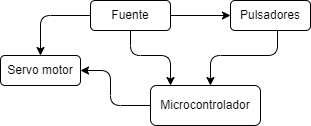

The diagram above was exported from draw.io. Its source (the exported page's mxGraphModel, read from the mxfile embedded in the PNG):
<mxGraphModel dx="854" dy="436" grid="1" gridSize="10" guides="1" tooltips="1" connect="1" arrows="1" fold="1" page="1" pageScale="1" pageWidth="827" pageHeight="1169" math="0" shadow="0">
  <root>
    <mxCell id="0" />
    <mxCell id="1" parent="0" />
    <mxCell id="4Wbo82UXdcmCIzC1Mx0o-1" value="Microcontrolador" style="rounded=1;whiteSpace=wrap;html=1;" vertex="1" parent="1">
      <mxGeometry x="350" y="230" width="110" height="40" as="geometry" />
    </mxCell>
    <mxCell id="4Wbo82UXdcmCIzC1Mx0o-2" value="Fuente" style="rounded=1;whiteSpace=wrap;html=1;" vertex="1" parent="1">
      <mxGeometry x="290" y="145" width="80" height="30" as="geometry" />
    </mxCell>
    <mxCell id="4Wbo82UXdcmCIzC1Mx0o-3" value="Pulsadores" style="rounded=1;whiteSpace=wrap;html=1;" vertex="1" parent="1">
      <mxGeometry x="430" y="145" width="80" height="30" as="geometry" />
    </mxCell>
    <mxCell id="4Wbo82UXdcmCIzC1Mx0o-5" value="Servo motor" style="rounded=1;whiteSpace=wrap;html=1;" vertex="1" parent="1">
      <mxGeometry x="200" y="200" width="80" height="30" as="geometry" />
    </mxCell>
    <mxCell id="4Wbo82UXdcmCIzC1Mx0o-8" value="" style="endArrow=classic;html=1;rounded=1;exitX=0.588;exitY=1;exitDx=0;exitDy=0;exitPerimeter=0;entryX=0.545;entryY=0;entryDx=0;entryDy=0;entryPerimeter=0;" edge="1" parent="1" source="4Wbo82UXdcmCIzC1Mx0o-3" target="4Wbo82UXdcmCIzC1Mx0o-1">
      <mxGeometry width="50" height="50" relative="1" as="geometry">
        <mxPoint x="390" y="250" as="sourcePoint" />
        <mxPoint x="400" y="230" as="targetPoint" />
        <Array as="points">
          <mxPoint x="477" y="200" />
          <mxPoint x="410" y="200" />
        </Array>
      </mxGeometry>
    </mxCell>
    <mxCell id="4Wbo82UXdcmCIzC1Mx0o-9" value="" style="endArrow=classic;html=1;rounded=1;exitX=0.5;exitY=1;exitDx=0;exitDy=0;" edge="1" parent="1" source="4Wbo82UXdcmCIzC1Mx0o-2">
      <mxGeometry width="50" height="50" relative="1" as="geometry">
        <mxPoint x="390" y="250" as="sourcePoint" />
        <mxPoint x="370" y="230" as="targetPoint" />
        <Array as="points">
          <mxPoint x="330" y="200" />
          <mxPoint x="370" y="200" />
        </Array>
      </mxGeometry>
    </mxCell>
    <mxCell id="4Wbo82UXdcmCIzC1Mx0o-10" value="" style="endArrow=classic;html=1;rounded=1;exitX=0;exitY=0.5;exitDx=0;exitDy=0;entryX=1;entryY=0.5;entryDx=0;entryDy=0;entryPerimeter=0;" edge="1" parent="1" source="4Wbo82UXdcmCIzC1Mx0o-1" target="4Wbo82UXdcmCIzC1Mx0o-5">
      <mxGeometry width="50" height="50" relative="1" as="geometry">
        <mxPoint x="390" y="250" as="sourcePoint" />
        <mxPoint x="300" y="210" as="targetPoint" />
        <Array as="points">
          <mxPoint x="310" y="250" />
          <mxPoint x="310" y="215" />
        </Array>
      </mxGeometry>
    </mxCell>
    <mxCell id="4Wbo82UXdcmCIzC1Mx0o-11" value="" style="endArrow=classic;html=1;rounded=1;entryX=0;entryY=0.5;entryDx=0;entryDy=0;" edge="1" parent="1" target="4Wbo82UXdcmCIzC1Mx0o-3">
      <mxGeometry width="50" height="50" relative="1" as="geometry">
        <mxPoint x="370" y="160" as="sourcePoint" />
        <mxPoint x="440" y="200" as="targetPoint" />
      </mxGeometry>
    </mxCell>
    <mxCell id="4Wbo82UXdcmCIzC1Mx0o-12" value="" style="endArrow=classic;html=1;rounded=1;exitX=0;exitY=0.5;exitDx=0;exitDy=0;entryX=0.5;entryY=0;entryDx=0;entryDy=0;" edge="1" parent="1" source="4Wbo82UXdcmCIzC1Mx0o-2" target="4Wbo82UXdcmCIzC1Mx0o-5">
      <mxGeometry width="50" height="50" relative="1" as="geometry">
        <mxPoint x="190" y="160" as="sourcePoint" />
        <mxPoint x="240" y="110" as="targetPoint" />
        <Array as="points">
          <mxPoint x="240" y="160" />
        </Array>
      </mxGeometry>
    </mxCell>
  </root>
</mxGraphModel>